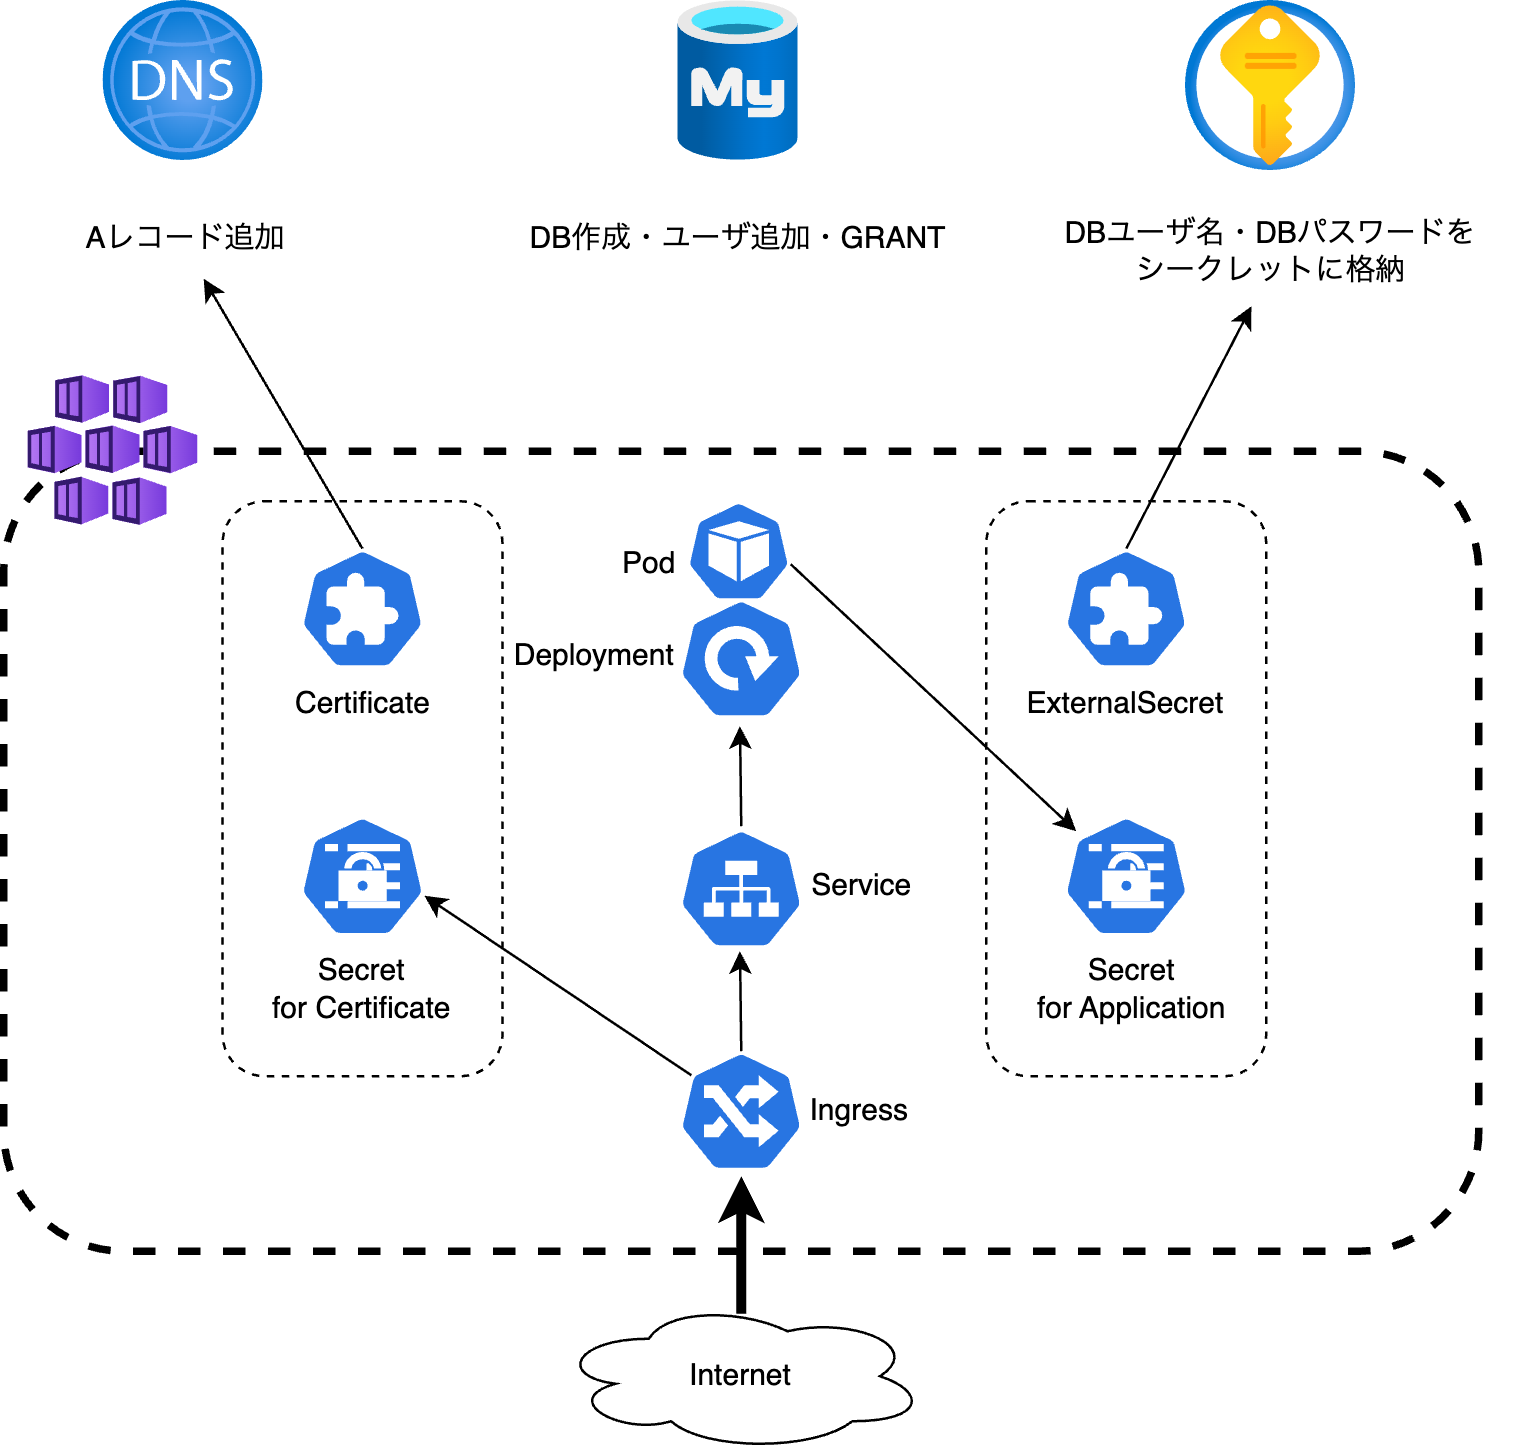

The diagram above was exported from draw.io. Its source (the exported page's mxGraphModel, read from the mxfile embedded in the PNG):
<mxGraphModel dx="984" dy="643" grid="1" gridSize="10" guides="1" tooltips="1" connect="1" arrows="1" fold="1" page="1" pageScale="1" pageWidth="827" pageHeight="1169" math="0" shadow="0">
  <root>
    <mxCell id="0" />
    <mxCell id="1" parent="0" />
    <mxCell id="tSdejhz0lc45cWwP1FL3-11" value="" style="rounded=1;whiteSpace=wrap;html=1;strokeColor=#000000;strokeWidth=3;dashed=1;fillColor=none;" parent="1" vertex="1">
      <mxGeometry x="120" y="260" width="590" height="320" as="geometry" />
    </mxCell>
    <mxCell id="tSdejhz0lc45cWwP1FL3-3" value="" style="image;aspect=fixed;html=1;points=[];align=center;fontSize=12;image=img/lib/azure2/databases/Azure_Database_MySQL_Server.svg;" parent="1" vertex="1">
      <mxGeometry x="390" y="80" width="48" height="64" as="geometry" />
    </mxCell>
    <mxCell id="tSdejhz0lc45cWwP1FL3-4" value="" style="image;aspect=fixed;html=1;points=[];align=center;fontSize=12;image=img/lib/azure2/networking/DNS_Zones.svg;" parent="1" vertex="1">
      <mxGeometry x="160" y="80" width="64" height="64" as="geometry" />
    </mxCell>
    <mxCell id="tSdejhz0lc45cWwP1FL3-5" value="" style="image;aspect=fixed;html=1;points=[];align=center;fontSize=12;image=img/lib/azure2/security/Key_Vaults.svg;" parent="1" vertex="1">
      <mxGeometry x="593" y="80" width="68" height="68" as="geometry" />
    </mxCell>
    <mxCell id="tSdejhz0lc45cWwP1FL3-7" value="" style="sketch=0;html=1;dashed=0;whitespace=wrap;fillColor=#2875E2;strokeColor=#ffffff;points=[[0.005,0.63,0],[0.1,0.2,0],[0.9,0.2,0],[0.5,0,0],[0.995,0.63,0],[0.72,0.99,0],[0.5,1,0],[0.28,0.99,0]];verticalLabelPosition=bottom;align=center;verticalAlign=top;shape=mxgraph.kubernetes.icon;prIcon=ing" parent="1" vertex="1">
      <mxGeometry x="390" y="500" width="50" height="48" as="geometry" />
    </mxCell>
    <mxCell id="tSdejhz0lc45cWwP1FL3-9" value="" style="sketch=0;html=1;dashed=0;whitespace=wrap;fillColor=#2875E2;strokeColor=#ffffff;points=[[0.005,0.63,0],[0.1,0.2,0],[0.9,0.2,0],[0.5,0,0],[0.995,0.63,0],[0.72,0.99,0],[0.5,1,0],[0.28,0.99,0]];verticalLabelPosition=bottom;align=center;verticalAlign=top;shape=mxgraph.kubernetes.icon;prIcon=svc" parent="1" vertex="1">
      <mxGeometry x="390" y="411" width="50" height="48" as="geometry" />
    </mxCell>
    <mxCell id="tSdejhz0lc45cWwP1FL3-2" value="" style="image;aspect=fixed;html=1;points=[];align=center;fontSize=12;image=img/lib/azure2/compute/Kubernetes_Services.svg;" parent="1" vertex="1">
      <mxGeometry x="130" y="230" width="68" height="60" as="geometry" />
    </mxCell>
    <mxCell id="tSdejhz0lc45cWwP1FL3-13" value="Aレコード追加" style="text;strokeColor=none;align=center;fillColor=none;html=1;verticalAlign=middle;whiteSpace=wrap;rounded=0;" parent="1" vertex="1">
      <mxGeometry x="147" y="160" width="92" height="30" as="geometry" />
    </mxCell>
    <mxCell id="tSdejhz0lc45cWwP1FL3-14" value="DBユーザ名・DBパスワードを&lt;br&gt;シークレットに格納" style="text;strokeColor=none;align=center;fillColor=none;html=1;verticalAlign=middle;whiteSpace=wrap;rounded=0;" parent="1" vertex="1">
      <mxGeometry x="528" y="160" width="198" height="40" as="geometry" />
    </mxCell>
    <mxCell id="tSdejhz0lc45cWwP1FL3-15" value="DB作成・ユーザ追加・GRANT" style="text;strokeColor=none;align=center;fillColor=none;html=1;verticalAlign=middle;whiteSpace=wrap;rounded=0;" parent="1" vertex="1">
      <mxGeometry x="315" y="160" width="198" height="30" as="geometry" />
    </mxCell>
    <mxCell id="tSdejhz0lc45cWwP1FL3-16" value="" style="sketch=0;html=1;dashed=0;whitespace=wrap;fillColor=#2875E2;strokeColor=#ffffff;points=[[0.005,0.63,0],[0.1,0.2,0],[0.9,0.2,0],[0.5,0,0],[0.995,0.63,0],[0.72,0.99,0],[0.5,1,0],[0.28,0.99,0]];verticalLabelPosition=bottom;align=center;verticalAlign=top;shape=mxgraph.kubernetes.icon;prIcon=deploy" parent="1" vertex="1">
      <mxGeometry x="390" y="319" width="50" height="48" as="geometry" />
    </mxCell>
    <mxCell id="tSdejhz0lc45cWwP1FL3-21" value="" style="rounded=1;whiteSpace=wrap;html=1;dashed=1;strokeWidth=1;fillColor=none;" parent="1" vertex="1">
      <mxGeometry x="207.5" y="280" width="112" height="230" as="geometry" />
    </mxCell>
    <mxCell id="tSdejhz0lc45cWwP1FL3-23" value="" style="endArrow=classic;html=1;rounded=0;strokeWidth=1;entryX=0.576;entryY=1.033;entryDx=0;entryDy=0;entryPerimeter=0;exitX=0.5;exitY=0;exitDx=0;exitDy=0;exitPerimeter=0;" parent="1" source="tSdejhz0lc45cWwP1FL3-12" target="tSdejhz0lc45cWwP1FL3-13" edge="1">
      <mxGeometry width="50" height="50" relative="1" as="geometry">
        <mxPoint x="264" y="290" as="sourcePoint" />
        <mxPoint x="193" y="190" as="targetPoint" />
      </mxGeometry>
    </mxCell>
    <mxCell id="tSdejhz0lc45cWwP1FL3-24" value="" style="endArrow=classic;html=1;rounded=0;strokeWidth=1;exitX=0.5;exitY=0;exitDx=0;exitDy=0;entryX=0.46;entryY=1.05;entryDx=0;entryDy=0;entryPerimeter=0;exitPerimeter=0;" parent="1" source="tSdejhz0lc45cWwP1FL3-33" target="tSdejhz0lc45cWwP1FL3-14" edge="1">
      <mxGeometry width="50" height="50" relative="1" as="geometry">
        <mxPoint x="564.5" y="280" as="sourcePoint" />
        <mxPoint x="630" y="200" as="targetPoint" />
      </mxGeometry>
    </mxCell>
    <mxCell id="tSdejhz0lc45cWwP1FL3-26" value="" style="endArrow=classic;html=1;rounded=0;strokeWidth=1;" parent="1" edge="1">
      <mxGeometry width="50" height="50" relative="1" as="geometry">
        <mxPoint x="415" y="410" as="sourcePoint" />
        <mxPoint x="414.5" y="370" as="targetPoint" />
      </mxGeometry>
    </mxCell>
    <mxCell id="tSdejhz0lc45cWwP1FL3-27" value="" style="sketch=0;html=1;dashed=0;whitespace=wrap;fillColor=#2875E2;strokeColor=#ffffff;points=[[0.005,0.63,0],[0.1,0.2,0],[0.9,0.2,0],[0.5,0,0],[0.995,0.63,0],[0.72,0.99,0],[0.5,1,0],[0.28,0.99,0]];verticalLabelPosition=bottom;align=center;verticalAlign=top;shape=mxgraph.kubernetes.icon;prIcon=pod" parent="1" vertex="1">
      <mxGeometry x="393" y="280" width="42" height="40" as="geometry" />
    </mxCell>
    <mxCell id="tSdejhz0lc45cWwP1FL3-30" value="" style="endArrow=classic;html=1;rounded=0;strokeWidth=1;exitX=0.1;exitY=0.2;exitDx=0;exitDy=0;exitPerimeter=0;entryX=0.995;entryY=0.63;entryDx=0;entryDy=0;entryPerimeter=0;" parent="1" source="tSdejhz0lc45cWwP1FL3-7" target="tSdejhz0lc45cWwP1FL3-18" edge="1">
      <mxGeometry width="50" height="50" relative="1" as="geometry">
        <mxPoint x="369.33" y="311.5" as="sourcePoint" />
        <mxPoint x="249.99964285714287" y="410.5" as="targetPoint" />
      </mxGeometry>
    </mxCell>
    <mxCell id="tSdejhz0lc45cWwP1FL3-12" value="" style="sketch=0;html=1;dashed=0;whitespace=wrap;fillColor=#2875E2;strokeColor=#ffffff;points=[[0.005,0.63,0],[0.1,0.2,0],[0.9,0.2,0],[0.5,0,0],[0.995,0.63,0],[0.72,0.99,0],[0.5,1,0],[0.28,0.99,0]];verticalLabelPosition=bottom;align=center;verticalAlign=top;shape=mxgraph.kubernetes.icon;prIcon=crd" parent="1" vertex="1">
      <mxGeometry x="238.5" y="299" width="50" height="48" as="geometry" />
    </mxCell>
    <mxCell id="tSdejhz0lc45cWwP1FL3-18" value="" style="sketch=0;html=1;dashed=0;whitespace=wrap;fillColor=#2875E2;strokeColor=#ffffff;points=[[0.005,0.63,0],[0.1,0.2,0],[0.9,0.2,0],[0.5,0,0],[0.995,0.63,0],[0.72,0.99,0],[0.5,1,0],[0.28,0.99,0]];verticalLabelPosition=bottom;align=center;verticalAlign=top;shape=mxgraph.kubernetes.icon;prIcon=secret" parent="1" vertex="1">
      <mxGeometry x="238.5" y="400" width="50" height="60" as="geometry" />
    </mxCell>
    <mxCell id="tSdejhz0lc45cWwP1FL3-19" value="Certificate" style="text;strokeColor=none;align=center;fillColor=none;html=1;verticalAlign=middle;whiteSpace=wrap;rounded=0;" parent="1" vertex="1">
      <mxGeometry x="217.5" y="346" width="92" height="30" as="geometry" />
    </mxCell>
    <mxCell id="tSdejhz0lc45cWwP1FL3-32" value="" style="rounded=1;whiteSpace=wrap;html=1;dashed=1;strokeWidth=1;fillColor=none;" parent="1" vertex="1">
      <mxGeometry x="513" y="280" width="112" height="230" as="geometry" />
    </mxCell>
    <mxCell id="tSdejhz0lc45cWwP1FL3-33" value="" style="sketch=0;html=1;dashed=0;whitespace=wrap;fillColor=#2875E2;strokeColor=#ffffff;points=[[0.005,0.63,0],[0.1,0.2,0],[0.9,0.2,0],[0.5,0,0],[0.995,0.63,0],[0.72,0.99,0],[0.5,1,0],[0.28,0.99,0]];verticalLabelPosition=bottom;align=center;verticalAlign=top;shape=mxgraph.kubernetes.icon;prIcon=crd" parent="1" vertex="1">
      <mxGeometry x="544" y="299" width="50" height="48" as="geometry" />
    </mxCell>
    <mxCell id="tSdejhz0lc45cWwP1FL3-34" value="" style="sketch=0;html=1;dashed=0;whitespace=wrap;fillColor=#2875E2;strokeColor=#ffffff;points=[[0.005,0.63,0],[0.1,0.2,0],[0.9,0.2,0],[0.5,0,0],[0.995,0.63,0],[0.72,0.99,0],[0.5,1,0],[0.28,0.99,0]];verticalLabelPosition=bottom;align=center;verticalAlign=top;shape=mxgraph.kubernetes.icon;prIcon=secret" parent="1" vertex="1">
      <mxGeometry x="544" y="400" width="50" height="60" as="geometry" />
    </mxCell>
    <mxCell id="tSdejhz0lc45cWwP1FL3-35" value="ExternalSecret" style="text;strokeColor=none;align=center;fillColor=none;html=1;verticalAlign=middle;whiteSpace=wrap;rounded=0;" parent="1" vertex="1">
      <mxGeometry x="523" y="346" width="92" height="30" as="geometry" />
    </mxCell>
    <mxCell id="tSdejhz0lc45cWwP1FL3-36" value="" style="endArrow=classic;html=1;rounded=0;strokeWidth=1;entryX=0.1;entryY=0.2;entryDx=0;entryDy=0;entryPerimeter=0;exitX=0.995;exitY=0.63;exitDx=0;exitDy=0;exitPerimeter=0;" parent="1" source="tSdejhz0lc45cWwP1FL3-27" target="tSdejhz0lc45cWwP1FL3-34" edge="1">
      <mxGeometry width="50" height="50" relative="1" as="geometry">
        <mxPoint x="440" y="534" as="sourcePoint" />
        <mxPoint x="340" y="636" as="targetPoint" />
      </mxGeometry>
    </mxCell>
    <mxCell id="tSdejhz0lc45cWwP1FL3-38" value="Secret&lt;br&gt;for Application" style="text;strokeColor=none;align=center;fillColor=none;html=1;verticalAlign=middle;whiteSpace=wrap;rounded=0;" parent="1" vertex="1">
      <mxGeometry x="523" y="460" width="97" height="30" as="geometry" />
    </mxCell>
    <mxCell id="tSdejhz0lc45cWwP1FL3-40" value="Ingress" style="text;strokeColor=none;align=center;fillColor=none;html=1;verticalAlign=middle;whiteSpace=wrap;rounded=0;" parent="1" vertex="1">
      <mxGeometry x="429" y="509" width="67" height="30" as="geometry" />
    </mxCell>
    <mxCell id="tSdejhz0lc45cWwP1FL3-41" value="Service" style="text;strokeColor=none;align=center;fillColor=none;html=1;verticalAlign=middle;whiteSpace=wrap;rounded=0;" parent="1" vertex="1">
      <mxGeometry x="430" y="419" width="67" height="30" as="geometry" />
    </mxCell>
    <mxCell id="tSdejhz0lc45cWwP1FL3-42" value="Deployment" style="text;strokeColor=none;align=center;fillColor=none;html=1;verticalAlign=middle;whiteSpace=wrap;rounded=0;" parent="1" vertex="1">
      <mxGeometry x="320" y="327" width="73" height="30" as="geometry" />
    </mxCell>
    <mxCell id="tSdejhz0lc45cWwP1FL3-43" value="Pod" style="text;strokeColor=none;align=center;fillColor=none;html=1;verticalAlign=middle;whiteSpace=wrap;rounded=0;" parent="1" vertex="1">
      <mxGeometry x="362" y="290" width="33" height="30" as="geometry" />
    </mxCell>
    <mxCell id="_8oYIFAMOIJ9MnnLfCrY-1" value="" style="endArrow=classic;html=1;rounded=0;strokeWidth=1;" parent="1" edge="1">
      <mxGeometry width="50" height="50" relative="1" as="geometry">
        <mxPoint x="415" y="500" as="sourcePoint" />
        <mxPoint x="414.5" y="460" as="targetPoint" />
      </mxGeometry>
    </mxCell>
    <mxCell id="_8oYIFAMOIJ9MnnLfCrY-4" value="Internet" style="ellipse;shape=cloud;whiteSpace=wrap;html=1;" parent="1" vertex="1">
      <mxGeometry x="341" y="600" width="148" height="60" as="geometry" />
    </mxCell>
    <mxCell id="_8oYIFAMOIJ9MnnLfCrY-6" value="Secret&lt;br&gt;for Certificate" style="text;strokeColor=none;align=center;fillColor=none;html=1;verticalAlign=middle;whiteSpace=wrap;rounded=0;" parent="1" vertex="1">
      <mxGeometry x="215" y="460" width="97" height="30" as="geometry" />
    </mxCell>
    <mxCell id="_8oYIFAMOIJ9MnnLfCrY-10" value="" style="endArrow=classic;html=1;rounded=0;strokeWidth=4;" parent="1" edge="1">
      <mxGeometry width="50" height="50" relative="1" as="geometry">
        <mxPoint x="415" y="605" as="sourcePoint" />
        <mxPoint x="415" y="550" as="targetPoint" />
      </mxGeometry>
    </mxCell>
  </root>
</mxGraphModel>